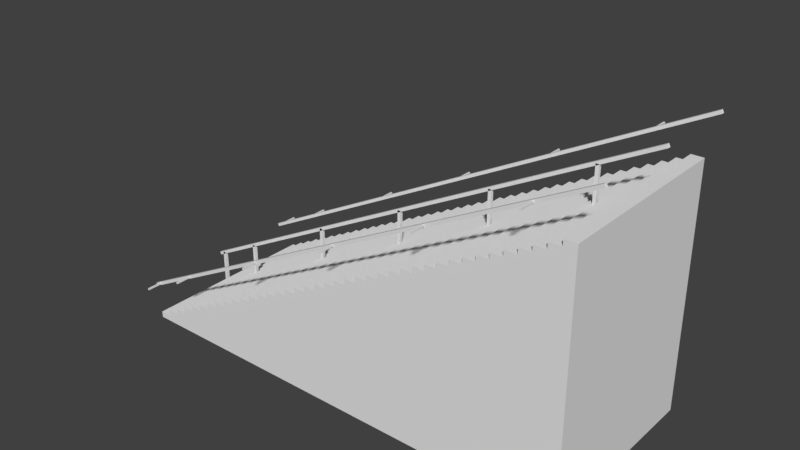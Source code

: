 # Source: stairs.blend  (saved by Blender 2.79.0; exported with 4.5.12 LTS)
import bpy
from mathutils import Matrix  # noqa: F401  (used for matrix-valued properties, if any)

bpy.ops.wm.read_factory_settings(use_empty=True)
scene = bpy.context.scene
scene.name = 'Scene'

# ---- collections
col_collection_1 = bpy.data.collections.new('Collection 1'); scene.collection.children.link(col_collection_1)

# ---- materials (node trees are filled in below, after node groups)
mat_material = bpy.data.materials.new('Material')
mat_material.alpha_threshold = 0.0
mat_material.use_transparent_shadow = False
mat_material.roughness = 0.5
mat_material.line_color = (0.0, 0.0, 0.0, 1.0)

# ---- material node trees

# ---- world
world_world = bpy.data.worlds.new('World'); scene.world = world_world
world_world.color = (0.05088, 0.05088, 0.05088)
world_world.use_sun_shadow = False
world_world.sun_shadow_jitter_overblur = 0.0
world_world.cycles.sampling_method = 'MANUAL'

# ---- meshes
me_cube = bpy.data.meshes.new('Cube')
me_cube.from_pydata([(-2.0, -2.0, 0.0), (-1.897, -2.0, 0.0), (-1.795, -2.0, 0.0), (-1.692, -2.0, 0.0), (-1.59, -2.0, 0.0), (-1.487, -2.0, 0.0), (-1.385, -2.0, 0.0), (-1.282, -2.0, 0.0), (-1.179, -2.0, 0.0), (-1.077, -2.0, 0.0), (-0.9744, -2.0, 0.0), (-0.8718, -2.0, 0.0), (-0.7692, -2.0, 0.0), (-0.6667, -2.0, 0.0), (-0.5641, -2.0, 0.0), (-0.4615, -2.0, 0.0), (-0.359, -2.0, 0.0), (-0.2564, -2.0, 0.0), (-0.1538, -2.0, 0.0), (-0.05128, -2.0, 0.0), (0.05128, -2.0, 0.0), (0.1538, -2.0, 0.0), (0.2564, -2.0, 0.0), (0.359, -2.0, 0.0), (0.4615, -2.0, 0.0), (0.5641, -2.0, 0.0), (0.6667, -2.0, 0.0), (0.7692, -2.0, 0.0), (0.8718, -2.0, 0.0), (0.9744, -2.0, 0.0), (1.077, -2.0, 0.0), (1.179, -2.0, 0.0), (1.282, -2.0, 0.0), (1.385, -2.0, 0.0), (1.487, -2.0, 0.0), (1.59, -2.0, 0.0), (1.692, -2.0, 0.0), (1.795, -2.0, 0.0), (1.897, -2.0, 0.0), (2.0, -2.0, 0.0), (-2.0, 2.0, 0.0), (-1.897, 2.0, 0.0), (-1.795, 2.0, 0.0), (-1.692, 2.0, 0.0), (-1.59, 2.0, 0.0), (-1.487, 2.0, 0.0), (-1.385, 2.0, 0.0), (-1.282, 2.0, 0.0), (-1.179, 2.0, 0.0), (-1.077, 2.0, 0.0), (-0.9744, 2.0, 0.0), (-0.8718, 2.0, 0.0), (-0.7692, 2.0, 0.0), (-0.6667, 2.0, 0.0), (-0.5641, 2.0, 0.0), (-0.4615, 2.0, 0.0), (-0.359, 2.0, 0.0), (-0.2564, 2.0, 0.0), (-0.1538, 2.0, 0.0), (-0.05128, 2.0, 0.0), (0.05128, 2.0, 0.0), (0.1538, 2.0, 0.0), (0.2564, 2.0, 0.0), (0.359, 2.0, 0.0), (0.4615, 2.0, 0.0), (0.5641, 2.0, 0.0), (0.6667, 2.0, 0.0), (0.7692, 2.0, 0.0), (0.8718, 2.0, 0.0), (0.9744, 2.0, 0.0), (1.077, 2.0, 0.0), (1.179, 2.0, 0.0), (1.282, 2.0, 0.0), (1.385, 2.0, 0.0), (1.487, 2.0, 0.0), (1.59, 2.0, 0.0), (1.692, 2.0, 0.0), (1.795, 2.0, 0.0), (1.897, 2.0, 0.0), (2.0, 2.0, 0.0), (-0.05128, -2.0, 0.0), (-0.05128, 2.0, 0.0), (0.05128, -2.0, 0.0), (0.05128, 2.0, 0.0), (-0.359, -2.0, 0.0), (-0.359, 2.0, 0.0), (-0.2564, -2.0, 0.0), (-0.2564, 2.0, 0.0), (-2.0, 2.0, 0.04), (-2.0, -2.0, 0.04), (-1.897, -2.0, 0.04), (-1.897, 2.0, 0.04), (-1.897, -2.0, 0.08), (-1.897, 2.0, 0.08), (-1.795, -2.0, 0.08), (-1.795, 2.0, 0.08), (-1.795, -2.0, 0.12), (-1.795, 2.0, 0.12), (-1.692, -2.0, 0.12), (-1.692, 2.0, 0.12), (-1.692, -2.0, 0.16), (-1.692, 2.0, 0.16), (-1.59, -2.0, 0.16), (-1.59, 2.0, 0.16), (-1.59, -2.0, 0.2), (-1.59, 2.0, 0.2), (-1.487, -2.0, 0.2), (-1.487, 2.0, 0.2), (-1.487, -2.0, 0.24), (-1.487, 2.0, 0.24), (-1.385, -2.0, 0.24), (-1.385, 2.0, 0.24), (-1.385, -2.0, 0.28), (-1.385, 2.0, 0.28), (-1.282, -2.0, 0.28), (-1.282, 2.0, 0.28), (-1.282, -2.0, 0.32), (-1.282, 2.0, 0.32), (-1.179, -2.0, 0.32), (-1.179, 2.0, 0.32), (-1.179, -2.0, 0.36), (-1.179, 2.0, 0.36), (-1.077, -2.0, 0.36), (-1.077, 2.0, 0.36), (-1.077, -2.0, 0.4), (-1.077, 2.0, 0.4), (-0.9744, -2.0, 0.4), (-0.9744, 2.0, 0.4), (-0.9744, -2.0, 0.44), (-0.9744, 2.0, 0.44), (-0.8718, -2.0, 0.44), (-0.8718, 2.0, 0.44), (-0.8718, -2.0, 0.48), (-0.8718, 2.0, 0.48), (-0.7692, -2.0, 0.48), (-0.7692, 2.0, 0.48), (-0.7692, -2.0, 0.52), (-0.7692, 2.0, 0.52), (-0.6667, -2.0, 0.52), (-0.6667, 2.0, 0.52), (-0.6667, -2.0, 0.56), (-0.6667, 2.0, 0.56), (-0.5641, -2.0, 0.56), (-0.5641, 2.0, 0.56), (-0.5641, -2.0, 0.6), (-0.5641, 2.0, 0.6), (-0.4615, -2.0, 0.6), (-0.4615, 2.0, 0.6), (-0.4615, -2.0, 0.64), (-0.4615, 2.0, 0.64), (-0.359, -2.0, 0.64), (-0.359, 2.0, 0.64), (-0.359, -2.0, 0.68), (-0.359, 2.0, 0.68), (-0.2564, -2.0, 0.68), (-0.2564, 2.0, 0.68), (-0.2564, -2.0, 0.72), (-0.2564, 2.0, 0.72), (-0.1538, -2.0, 0.72), (-0.1538, 2.0, 0.72), (-0.1538, -2.0, 0.76), (-0.1538, 2.0, 0.76), (-0.05128, -2.0, 0.76), (-0.05128, 2.0, 0.76), (-0.05128, -2.0, 0.8), (-0.05128, 2.0, 0.8), (0.05128, -2.0, 0.8), (0.05128, 2.0, 0.8), (0.05128, -2.0, 0.84), (0.05128, 2.0, 0.84), (0.1538, -2.0, 0.84), (0.1538, 2.0, 0.84), (0.1538, -2.0, 0.88), (0.1538, 2.0, 0.88), (0.2564, -2.0, 0.88), (0.2564, 2.0, 0.88), (0.2564, -2.0, 0.92), (0.2564, 2.0, 0.92), (0.359, -2.0, 0.92), (0.359, 2.0, 0.92), (0.359, -2.0, 0.96), (0.359, 2.0, 0.96), (0.4615, -2.0, 0.96), (0.4615, 2.0, 0.96), (0.4615, -2.0, 1.0), (0.4615, 2.0, 1.0), (0.5641, -2.0, 1.0), (0.5641, 2.0, 1.0), (0.5641, -2.0, 1.04), (0.5641, 2.0, 1.04), (0.6667, -2.0, 1.04), (0.6667, 2.0, 1.04), (0.6667, -2.0, 1.08), (0.6667, 2.0, 1.08), (0.7692, -2.0, 1.08), (0.7692, 2.0, 1.08), (0.7692, -2.0, 1.12), (0.7692, 2.0, 1.12), (0.8718, -2.0, 1.12), (0.8718, 2.0, 1.12), (0.8718, -2.0, 1.16), (0.8718, 2.0, 1.16), (0.9744, -2.0, 1.16), (0.9744, 2.0, 1.16), (0.9744, -2.0, 1.2), (0.9744, 2.0, 1.2), (1.077, -2.0, 1.2), (1.077, 2.0, 1.2), (1.077, -2.0, 1.24), (1.077, 2.0, 1.24), (1.179, -2.0, 1.24), (1.179, 2.0, 1.24), (1.179, -2.0, 1.28), (1.179, 2.0, 1.28), (1.282, -2.0, 1.28), (1.282, 2.0, 1.28), (1.282, -2.0, 1.32), (1.282, 2.0, 1.32), (1.385, -2.0, 1.32), (1.385, 2.0, 1.32), (1.385, -2.0, 1.36), (1.385, 2.0, 1.36), (1.487, -2.0, 1.36), (1.487, 2.0, 1.36), (1.487, -2.0, 1.4), (1.487, 2.0, 1.4), (1.59, -2.0, 1.4), (1.59, 2.0, 1.4), (1.59, -2.0, 1.44), (1.59, 2.0, 1.44), (1.692, -2.0, 1.44), (1.692, 2.0, 1.44), (1.692, -2.0, 1.48), (1.692, 2.0, 1.48), (1.795, -2.0, 1.48), (1.795, 2.0, 1.48), (1.795, -2.0, 1.52), (1.795, 2.0, 1.52), (1.897, -2.0, 1.52), (1.897, 2.0, 1.52), (1.897, -2.0, 1.56), (1.897, 2.0, 1.56), (2.0, -2.0, 1.56), (2.0, 2.0, 1.56)], [], [(41, 40, 88, 91), (42, 2, 96, 97), (44, 43, 101, 103), (5, 6, 110, 108), (47, 46, 113, 115), (49, 48, 121, 123), (50, 49, 125, 127), (52, 51, 133, 135), (53, 13, 140, 141), (55, 54, 145, 147), (16, 17, 86, 84), (58, 57, 157, 159), (60, 59, 81, 83), (61, 60, 169, 171), (63, 62, 177, 179), (64, 24, 184, 185), (66, 65, 189, 191), (27, 28, 198, 196), (69, 68, 201, 203), (71, 70, 209, 211), (72, 71, 213, 215), (74, 73, 221, 223), (75, 35, 228, 229), (77, 76, 233, 235), (40, 79, 39, 0), (38, 39, 242, 240), (19, 20, 82, 80), (59, 19, 80, 81), (20, 60, 83, 82), (85, 84, 152, 153), (56, 16, 84, 85), (17, 57, 87, 86), (57, 56, 85, 87), (89, 90, 91, 88), (0, 1, 90, 89), (40, 0, 89, 88), (92, 94, 95, 93), (42, 41, 93, 95), (1, 2, 94, 92), (41, 1, 92, 93), (96, 98, 99, 97), (43, 42, 97, 99), (2, 3, 98, 96), (100, 102, 103, 101), (3, 4, 102, 100), (43, 3, 100, 101), (104, 106, 107, 105), (45, 44, 105, 107), (4, 5, 106, 104), (44, 4, 104, 105), (108, 110, 111, 109), (45, 5, 108, 109), (46, 45, 109, 111), (112, 114, 115, 113), (6, 7, 114, 112), (46, 6, 112, 113), (116, 118, 119, 117), (48, 47, 117, 119), (7, 8, 118, 116), (47, 7, 116, 117), (120, 122, 123, 121), (8, 9, 122, 120), (48, 8, 120, 121), (124, 126, 127, 125), (9, 10, 126, 124), (49, 9, 124, 125), (128, 130, 131, 129), (51, 50, 129, 131), (10, 11, 130, 128), (50, 10, 128, 129), (132, 134, 135, 133), (11, 12, 134, 132), (51, 11, 132, 133), (136, 138, 139, 137), (53, 52, 137, 139), (12, 13, 138, 136), (52, 12, 136, 137), (140, 142, 143, 141), (54, 53, 141, 143), (13, 14, 142, 140), (144, 146, 147, 145), (14, 15, 146, 144), (54, 14, 144, 145), (148, 150, 151, 149), (56, 55, 149, 151), (15, 16, 150, 148), (55, 15, 148, 149), (152, 154, 155, 153), (87, 85, 153, 155), (84, 86, 154, 152), (156, 158, 159, 157), (17, 18, 158, 156), (57, 17, 156, 157), (160, 162, 163, 161), (59, 58, 161, 163), (18, 19, 162, 160), (58, 18, 160, 161), (164, 166, 167, 165), (81, 80, 164, 165), (83, 81, 165, 167), (80, 82, 166, 164), (168, 170, 171, 169), (20, 21, 170, 168), (60, 20, 168, 169), (172, 174, 175, 173), (62, 61, 173, 175), (21, 22, 174, 172), (61, 21, 172, 173), (176, 178, 179, 177), (22, 23, 178, 176), (62, 22, 176, 177), (180, 182, 183, 181), (64, 63, 181, 183), (23, 24, 182, 180), (63, 23, 180, 181), (184, 186, 187, 185), (65, 64, 185, 187), (24, 25, 186, 184), (188, 190, 191, 189), (25, 26, 190, 188), (65, 25, 188, 189), (192, 194, 195, 193), (67, 66, 193, 195), (26, 27, 194, 192), (66, 26, 192, 193), (196, 198, 199, 197), (67, 27, 196, 197), (68, 67, 197, 199), (200, 202, 203, 201), (28, 29, 202, 200), (68, 28, 200, 201), (204, 206, 207, 205), (70, 69, 205, 207), (29, 30, 206, 204), (69, 29, 204, 205), (208, 210, 211, 209), (30, 31, 210, 208), (70, 30, 208, 209), (212, 214, 215, 213), (31, 32, 214, 212), (71, 31, 212, 213), (216, 218, 219, 217), (73, 72, 217, 219), (32, 33, 218, 216), (72, 32, 216, 217), (220, 222, 223, 221), (33, 34, 222, 220), (73, 33, 220, 221), (224, 226, 227, 225), (75, 74, 225, 227), (34, 35, 226, 224), (74, 34, 224, 225), (228, 230, 231, 229), (76, 75, 229, 231), (35, 36, 230, 228), (232, 234, 235, 233), (36, 37, 234, 232), (76, 36, 232, 233), (236, 238, 239, 237), (78, 77, 237, 239), (37, 38, 238, 236), (77, 37, 236, 237), (240, 242, 243, 241), (78, 38, 240, 241), (39, 79, 243, 242), (79, 78, 241, 243)])
me_cube.materials.append(mat_material)
me_cube.use_remesh_preserve_volume = False
me_cube.use_remesh_preserve_attributes = False
me_cube.use_mirror_vertex_groups = False
me_cube.update()
me_cube_003 = bpy.data.meshes.new('Cube.003')
me_cube_003.from_pydata([(-1.0, -1.0, -1.0), (-1.0, -1.0, 1.0), (-1.0, 1.0, -1.0), (-1.0, 1.0, 1.0), (1.0, -1.0, -1.0), (1.0, -1.0, 1.0), (1.0, 1.0, -1.0), (1.0, 1.0, 1.0), (-62.6, -1.0, -2.6), (-62.6, -1.0, -0.6), (-62.6, 1.0, -2.6), (-62.6, 1.0, -0.6), (-60.6, -1.0, -2.6), (-60.6, -1.0, -0.6), (-60.6, 1.0, -2.6), (-60.6, 1.0, -0.6), (-124.2, -1.0, -4.2), (-124.2, -1.0, -2.2), (-124.2, 1.0, -4.2), (-124.2, 1.0, -2.2), (-122.2, -1.0, -4.2), (-122.2, -1.0, -2.2), (-122.2, 1.0, -4.2), (-122.2, 1.0, -2.2), (-280.7, -1.0, -6.369), (-281.6, -1.0, -6.28), (-280.7, 1.0, -6.369), (-281.6, 1.0, -6.28), (35.22, -1.0, 1.88), (34.3, -1.0, 1.969), (35.22, 1.0, 1.88), (34.3, 1.0, 1.969), (-278.1, -1.0, -7.33), (-278.1, -1.0, -6.21), (-278.1, 1.0, -7.33), (-278.1, 1.0, -6.21), (-276.1, -1.0, -7.33), (-276.1, -1.0, -6.21), (-276.1, 1.0, -7.33), (-276.1, 1.0, -6.21), (-248.2, -1.0, -7.0), (-248.2, -1.0, -5.44), (-248.2, 1.0, -7.0), (-248.2, 1.0, -5.44), (-246.2, -1.0, -7.0), (-246.2, -1.0, -5.44), (-246.2, 1.0, -7.0), (-246.2, 1.0, -5.44), (-186.2, -1.0, -5.8), (-186.2, -1.0, -3.8), (-186.2, 1.0, -5.8), (-186.2, 1.0, -3.8), (-184.2, -1.0, -5.8), (-184.2, -1.0, -3.8), (-184.2, 1.0, -5.8), (-184.2, 1.0, -3.8)], [], [(0, 1, 3, 2), (2, 3, 7, 6), (6, 7, 5, 4), (4, 5, 1, 0), (2, 6, 4, 0), (7, 3, 1, 5), (8, 9, 11, 10), (10, 11, 15, 14), (14, 15, 13, 12), (12, 13, 9, 8), (10, 14, 12, 8), (15, 11, 9, 13), (16, 17, 19, 18), (18, 19, 23, 22), (22, 23, 21, 20), (20, 21, 17, 16), (18, 22, 20, 16), (23, 19, 17, 21), (24, 25, 27, 26), (26, 27, 31, 30), (30, 31, 29, 28), (28, 29, 25, 24), (26, 30, 28, 24), (31, 27, 25, 29), (32, 33, 35, 34), (34, 35, 39, 38), (38, 39, 37, 36), (36, 37, 33, 32), (34, 38, 36, 32), (39, 35, 33, 37), (40, 41, 43, 42), (42, 43, 47, 46), (46, 47, 45, 44), (44, 45, 41, 40), (42, 46, 44, 40), (47, 43, 41, 45), (48, 49, 51, 50), (50, 51, 55, 54), (54, 55, 53, 52), (52, 53, 49, 48), (50, 54, 52, 48), (55, 51, 49, 53)])
me_cube_003.use_remesh_preserve_volume = False
me_cube_003.use_remesh_preserve_attributes = False
me_cube_003.use_mirror_vertex_groups = False
me_cube_003.update()
me_cube_012 = bpy.data.meshes.new('Cube.012')
me_cube_012.from_pydata([(-1.0, -1.0, -1.0), (-1.0, -1.0, 1.0), (-1.0, 1.0, -1.0), (-1.0, 1.0, 1.0), (1.0, -1.0, -1.0), (1.0, -1.0, 1.0), (1.0, 1.0, -1.0), (1.0, 1.0, 1.0), (182.7, 94.91, -1.0), (182.7, 94.91, 1.0), (182.7, 96.91, -1.0), (182.7, 96.91, 1.0), (184.7, 94.91, -1.0), (184.7, 94.91, 1.0), (184.7, 96.91, -1.0), (184.7, 96.91, 1.0), (-7.255, -6.287, -0.6897), (-9.107, -2.741, -0.6897), (-7.255, -6.287, -1.034), (-9.107, -2.741, -1.034), (624.6, 323.7, -0.6897), (622.7, 327.2, -0.6897), (624.6, 323.7, -1.034), (622.7, 327.2, -1.034), (58.74, 30.14, -1.0), (58.74, 30.14, 1.0), (58.74, 32.14, -1.0), (58.74, 32.14, 1.0), (60.74, 30.14, -1.0), (60.74, 30.14, 1.0), (60.74, 32.14, -1.0), (60.74, 32.14, 1.0), (306.7, 159.7, -1.0), (306.7, 159.7, 1.0), (306.7, 161.7, -1.0), (306.7, 161.7, 1.0), (308.7, 159.7, -1.0), (308.7, 159.7, 1.0), (308.7, 161.7, -1.0), (308.7, 161.7, 1.0), (429.9, 224.1, -1.0), (429.9, 224.1, 1.0), (429.9, 226.1, -1.0), (429.9, 226.1, 1.0), (431.9, 224.1, -1.0), (431.9, 224.1, 1.0), (431.9, 226.1, -1.0), (431.9, 226.1, 1.0), (553.1, 288.2, -1.0), (553.1, 288.2, 1.0), (553.1, 290.2, -1.0), (553.1, 290.2, 1.0), (555.1, 288.2, -1.0), (555.1, 288.2, 1.0), (555.1, 290.2, -1.0), (555.1, 290.2, 1.0)], [], [(0, 1, 3, 2), (2, 3, 7, 6), (6, 7, 5, 4), (4, 5, 1, 0), (2, 6, 4, 0), (7, 3, 1, 5), (8, 9, 11, 10), (10, 11, 15, 14), (14, 15, 13, 12), (12, 13, 9, 8), (10, 14, 12, 8), (15, 11, 9, 13), (16, 17, 19, 18), (18, 19, 23, 22), (22, 23, 21, 20), (20, 21, 17, 16), (18, 22, 20, 16), (23, 19, 17, 21), (24, 25, 27, 26), (26, 27, 31, 30), (30, 31, 29, 28), (28, 29, 25, 24), (26, 30, 28, 24), (31, 27, 25, 29), (32, 33, 35, 34), (34, 35, 39, 38), (38, 39, 37, 36), (36, 37, 33, 32), (34, 38, 36, 32), (39, 35, 33, 37), (40, 41, 43, 42), (42, 43, 47, 46), (46, 47, 45, 44), (44, 45, 41, 40), (42, 46, 44, 40), (47, 43, 41, 45), (48, 49, 51, 50), (50, 51, 55, 54), (54, 55, 53, 52), (52, 53, 49, 48), (50, 54, 52, 48), (55, 51, 49, 53)])
me_cube_012.use_remesh_preserve_volume = False
me_cube_012.use_remesh_preserve_attributes = False
me_cube_012.use_mirror_vertex_groups = False
me_cube_012.update()
me_cube_020 = bpy.data.meshes.new('Cube.020')
me_cube_020.from_pydata([(-1.0, -1.0, -1.0), (-1.0, -1.0, 1.0), (-1.0, 1.0, -1.0), (-1.0, 1.0, 1.0), (1.0, -1.0, -1.0), (1.0, -1.0, 1.0), (1.0, 1.0, -1.0), (1.0, 1.0, 1.0), (-561.4, -295.5, 1.034), (-563.2, -291.9, 1.034), (-561.4, -295.5, 0.6897), (-563.2, -291.9, 0.6897), (70.45, 34.49, 1.034), (68.6, 38.03, 1.034), (70.45, 34.49, 0.6897), (68.6, 38.03, 0.6897), (-555.1, -290.2, -1.0), (-555.1, -290.2, 1.0), (-555.1, -288.2, -1.0), (-555.1, -288.2, 1.0), (-553.1, -290.2, -1.0), (-553.1, -290.2, 1.0), (-553.1, -288.2, -1.0), (-553.1, -288.2, 1.0), (-495.4, -259.0, -1.0), (-495.4, -259.0, 1.0), (-495.4, -257.0, -1.0), (-495.4, -257.0, 1.0), (-493.4, -259.0, -1.0), (-493.4, -259.0, 1.0), (-493.4, -257.0, -1.0), (-493.4, -257.0, 1.0), (-371.4, -194.3, -1.0), (-371.4, -194.3, 1.0), (-371.4, -192.3, -1.0), (-371.4, -192.3, 1.0), (-369.4, -194.3, -1.0), (-369.4, -194.3, 1.0), (-369.4, -192.3, -1.0), (-369.4, -192.3, 1.0), (-247.4, -129.5, -1.0), (-247.4, -129.5, 1.0), (-247.4, -127.5, -1.0), (-247.4, -127.5, 1.0), (-245.4, -129.5, -1.0), (-245.4, -129.5, 1.0), (-245.4, -127.5, -1.0), (-245.4, -127.5, 1.0), (-124.2, -65.09, -1.0), (-124.2, -65.09, 1.0), (-124.2, -63.09, -1.0), (-124.2, -63.09, 1.0), (-122.2, -65.09, -1.0), (-122.2, -65.09, 1.0), (-122.2, -63.09, -1.0), (-122.2, -63.09, 1.0)], [], [(0, 1, 3, 2), (2, 3, 7, 6), (6, 7, 5, 4), (4, 5, 1, 0), (2, 6, 4, 0), (7, 3, 1, 5), (8, 9, 11, 10), (10, 11, 15, 14), (14, 15, 13, 12), (12, 13, 9, 8), (10, 14, 12, 8), (15, 11, 9, 13), (16, 17, 19, 18), (18, 19, 23, 22), (22, 23, 21, 20), (20, 21, 17, 16), (18, 22, 20, 16), (23, 19, 17, 21), (24, 25, 27, 26), (26, 27, 31, 30), (30, 31, 29, 28), (28, 29, 25, 24), (26, 30, 28, 24), (31, 27, 25, 29), (32, 33, 35, 34), (34, 35, 39, 38), (38, 39, 37, 36), (36, 37, 33, 32), (34, 38, 36, 32), (39, 35, 33, 37), (40, 41, 43, 42), (42, 43, 47, 46), (46, 47, 45, 44), (44, 45, 41, 40), (42, 46, 44, 40), (47, 43, 41, 45), (48, 49, 51, 50), (50, 51, 55, 54), (54, 55, 53, 52), (52, 53, 49, 48), (50, 54, 52, 48), (55, 51, 49, 53)])
me_cube_020.use_remesh_preserve_volume = False
me_cube_020.use_remesh_preserve_attributes = False
me_cube_020.use_mirror_vertex_groups = False
me_cube_020.update()

# ---- objects
ob_stairs = bpy.data.objects.new('stairs', me_cube)
ob_middle_gelender = bpy.data.objects.new('middle_gelender', me_cube_003)
ob_right_gelender = bpy.data.objects.new('right_gelender', me_cube_012)
ob_left_gelender = bpy.data.objects.new('left_gelender', me_cube_020)

# ---- transforms, parenting, visibility, modifiers, constraints
ob_stairs.location = (0.0, 0.0, 0.0)
ob_stairs.scale = (3.75, 1.5, 5.0)
ob_stairs.lock_rotations_4d = False
ob_stairs.empty_display_type = 'ARROWS'
ob_stairs.lineart.crease_threshold = 0.0
ob_middle_gelender.location = (6.16, 0.0, 7.3)
ob_middle_gelender.scale = (0.05, 0.05, 1.0)
ob_middle_gelender.lineart.crease_threshold = 0.0
ob_right_gelender.location = (-7.694, -3.0, 1.089)
ob_right_gelender.rotation_euler = (1.571, 0.0, 0.0)
ob_right_gelender.scale = (0.025, 0.025, 0.29)
ob_right_gelender.lineart.crease_threshold = 0.0
ob_left_gelender.location = (6.16, 3.0, 8.318)
ob_left_gelender.rotation_euler = (1.571, 0.0, 0.0)
ob_left_gelender.scale = (0.025, 0.025, 0.29)
ob_left_gelender.lineart.crease_threshold = 0.0

# ---- collection membership
col_collection_1.objects.link(ob_stairs)
col_collection_1.objects.link(ob_middle_gelender)
col_collection_1.objects.link(ob_right_gelender)
col_collection_1.objects.link(ob_left_gelender)

# ---- scene / render settings (as saved in the file)
scene.frame_start = 1; scene.frame_end = 250; scene.frame_set(1)
scene.render.engine = 'BLENDER_EEVEE_NEXT'
scene.render.resolution_percentage = 50
scene.render.dither_intensity = 0.0
scene.cycles.use_denoising = False
scene.cycles.samples = 128
scene.cycles.sampling_pattern = 'TABULATED_SOBOL'
scene.cycles.use_adaptive_sampling = False
scene.cycles.use_light_tree = False
scene.cycles.blur_glossy = 0.0
scene.cycles.sample_clamp_indirect = 0.0
scene.view_settings.view_transform = 'Standard'
bpy.context.view_layer.update()

# ---- added for rendering (the .blend has no active camera and no usable light): camera, sun
cam_auto = bpy.data.cameras.new('AutoCamera')
cam_auto.lens = 50.0
cam_auto.sensor_width = 36.0
cam_auto.clip_end = 1000.0
ob_auto_camera = bpy.data.objects.new('AutoCamera', cam_auto)
scene.collection.objects.link(ob_auto_camera)
ob_auto_camera.location = (18.0535, -21.6642, 19.0621)
ob_auto_camera.rotation_euler = (1.09748, -7.21219e-08, 0.694738)
scene.camera = ob_auto_camera
light_auto_sun = bpy.data.lights.new('AutoSun', 'SUN')
light_auto_sun.energy = 3.0
light_auto_sun.angle = 0.0523599
ob_auto_sun = bpy.data.objects.new('AutoSun', light_auto_sun)
scene.collection.objects.link(ob_auto_sun)
ob_auto_sun.rotation_euler = (0.872665, 0.174533, 0.523599)
bpy.context.view_layer.update()
